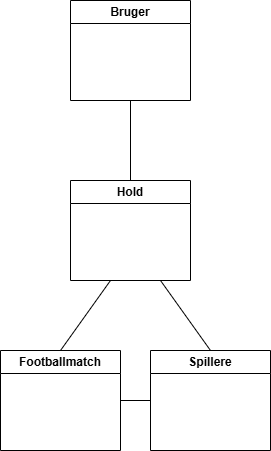

The diagram above was exported from draw.io. Its source (the exported page's mxGraphModel, read from the mxfile embedded in the PNG):
<mxGraphModel dx="778" dy="554" grid="1" gridSize="10" guides="1" tooltips="1" connect="1" arrows="1" fold="1" page="1" pageScale="1" pageWidth="827" pageHeight="1169" math="0" shadow="0">
  <root>
    <mxCell id="0" />
    <mxCell id="1" parent="0" />
    <mxCell id="mz-7U-nHKyeTAXq33Ah8-1" parent="1" style="swimlane;whiteSpace=wrap;html=1;" value="Bruger" vertex="1">
      <mxGeometry height="100" width="120" x="320" y="20" as="geometry" />
    </mxCell>
    <mxCell id="mz-7U-nHKyeTAXq33Ah8-2" parent="1" style="swimlane;whiteSpace=wrap;html=1;" value="Hold" vertex="1">
      <mxGeometry height="100" width="120" x="320" y="200" as="geometry" />
    </mxCell>
    <mxCell id="mz-7U-nHKyeTAXq33Ah8-5" parent="1" style="swimlane;whiteSpace=wrap;html=1;startSize=23;" value="Footballmatch" vertex="1">
      <mxGeometry height="100" width="120" x="250" y="370" as="geometry" />
    </mxCell>
    <mxCell id="mz-7U-nHKyeTAXq33Ah8-6" parent="1" style="swimlane;whiteSpace=wrap;html=1;" value="Spillere" vertex="1">
      <mxGeometry height="100" width="120" x="400" y="370" as="geometry" />
    </mxCell>
    <mxCell id="mz-7U-nHKyeTAXq33Ah8-8" edge="1" parent="1" source="mz-7U-nHKyeTAXq33Ah8-2" style="endArrow=none;html=1;rounded=0;entryX=0.5;entryY=1;entryDx=0;entryDy=0;exitX=0.5;exitY=0;exitDx=0;exitDy=0;" target="mz-7U-nHKyeTAXq33Ah8-1" value="">
      <mxGeometry height="50" relative="1" width="50" as="geometry">
        <mxPoint x="414" y="150" as="sourcePoint" />
        <mxPoint x="334" y="150" as="targetPoint" />
      </mxGeometry>
    </mxCell>
    <mxCell id="mz-7U-nHKyeTAXq33Ah8-9" edge="1" parent="1" source="mz-7U-nHKyeTAXq33Ah8-5" style="endArrow=none;html=1;rounded=0;entryX=0;entryY=0.5;entryDx=0;entryDy=0;exitX=1;exitY=0.5;exitDx=0;exitDy=0;" target="mz-7U-nHKyeTAXq33Ah8-6" value="">
      <mxGeometry height="50" relative="1" width="50" as="geometry">
        <mxPoint x="510" y="90" as="sourcePoint" />
        <mxPoint x="340" y="390" as="targetPoint" />
      </mxGeometry>
    </mxCell>
    <mxCell id="mz-7U-nHKyeTAXq33Ah8-10" edge="1" parent="1" source="mz-7U-nHKyeTAXq33Ah8-6" style="endArrow=none;html=1;rounded=0;entryX=0.75;entryY=1;entryDx=0;entryDy=0;exitX=0.5;exitY=0;exitDx=0;exitDy=0;" target="mz-7U-nHKyeTAXq33Ah8-2" value="">
      <mxGeometry height="50" relative="1" width="50" as="geometry">
        <mxPoint x="630" y="460" as="sourcePoint" />
        <mxPoint x="630" y="400" as="targetPoint" />
      </mxGeometry>
    </mxCell>
    <mxCell id="0G2n502caXW6DNmGweaQ-1" edge="1" parent="1" source="mz-7U-nHKyeTAXq33Ah8-5" style="endArrow=none;html=1;rounded=0;exitX=0.5;exitY=0;exitDx=0;exitDy=0;" value="">
      <mxGeometry height="50" relative="1" width="50" as="geometry">
        <mxPoint x="270" y="370" as="sourcePoint" />
        <mxPoint x="360" y="300" as="targetPoint" />
      </mxGeometry>
    </mxCell>
  </root>
</mxGraphModel>